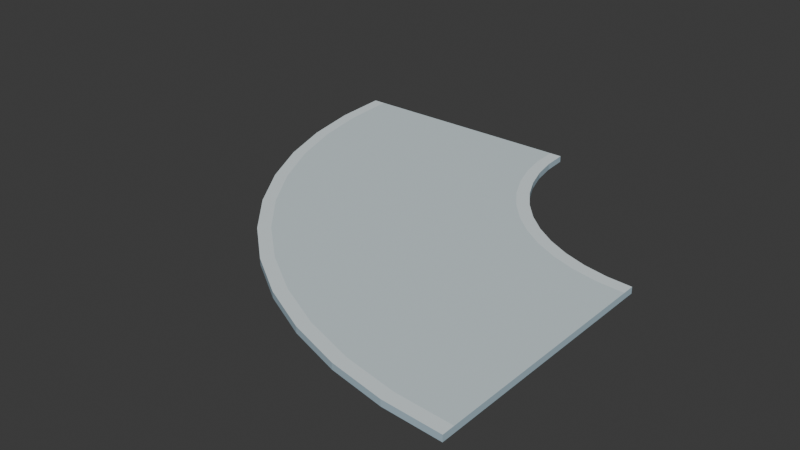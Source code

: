 # Source: campus_walk_bend_v01.blend  (saved by Blender 5.2.44; exported with 4.5.12 LTS)
import bpy
from mathutils import Matrix  # noqa: F401  (used for matrix-valued properties, if any)

bpy.ops.wm.read_factory_settings(use_empty=True)
scene = bpy.context.scene
scene.name = 'Scene'

# ---- collections
col_collection = bpy.data.collections.new('Collection'); scene.collection.children.link(col_collection)

# ---- images (referenced by path relative to the original .blend; pixels are not part of the script)
import os
ASSET_DIR = os.environ.get("B2B_ASSET_DIR", "")  # directory of the original .blend (textures are referenced by path, not embedded)
HERE = os.path.dirname(os.path.abspath(__file__))  # packed textures are extracted next to this script under _unpacked/

def load_image(name, relpath, width, height, colorspace="sRGB"):
    """Load a texture the original file referenced (path relative to the .blend, or extracted next to this script)."""
    p = next((c for c in (os.path.join(HERE, relpath), os.path.join(ASSET_DIR, relpath)) if relpath and os.path.exists(c)), "")
    if p:
        img = bpy.data.images.load(p, check_existing=True)
        img.name = name
    else:  # same state as the original file: an image datablock whose file is absent (Cycles renders it pink)
        img = bpy.data.images.new(name, width, height)
        img.source = "FILE"
        img.filepath = "//" + (relpath or name)
    img.colorspace_settings.name = colorspace
    return img
img_campus_walk_bend_palette = load_image('campus_walk_bend_palette', '_unpacked/palette.3bf101af.png', 16, 4, 'sRGB')

# ---- materials (node trees are filled in below, after node groups)
mat_glacier_palette_004 = bpy.data.materials.new('glacier_palette.004')

# ---- material node trees
mat_glacier_palette_004.use_nodes = True; mat_glacier_palette_004.node_tree.nodes.clear()
_N = mat_glacier_palette_004.node_tree.nodes; _L = mat_glacier_palette_004.node_tree.links
n0 = _N.new('ShaderNodeBsdfPrincipled'); n0.name = 'Principled BSDF'; n0.location = (-200, 100)
n0.inputs[2].default_value = 0.85
n0.inputs[10].default_value = 0.005
n1 = _N.new('ShaderNodeOutputMaterial'); n1.name = 'Material Output'; n1.location = (200, 100)
n2 = _N.new('ShaderNodeTexImage'); n2.name = 'Palette texture'; n2.location = (0, 0)
n2.image = img_campus_walk_bend_palette
n2.extension = 'EXTEND'
n3 = _N.new('ShaderNodeUVMap'); n3.name = 'UV Map'; n3.location = (0, 0)
n3.width = 160
n3.uv_map = 'PaletteUV'
_L.new(n0.outputs[0], n1.inputs[0])
_L.new(n3.outputs[0], n2.inputs[0])
_L.new(n2.outputs[0], n0.inputs[0])
n1.is_active_output = True

# ---- world
world_world = bpy.data.worlds.new('World'); scene.world = world_world
world_world.use_nodes = True; world_world.node_tree.nodes.clear()
_N = world_world.node_tree.nodes; _L = world_world.node_tree.links
n0 = _N.new('ShaderNodeOutputWorld'); n0.name = 'World Output'; n0.location = (200, 100)
n1 = _N.new('ShaderNodeBackground'); n1.name = 'Background'; n1.location = (-200, 100)
n1.inputs[0].default_value = (0.05088, 0.05088, 0.05088, 1.0)
_L.new(n1.outputs[0], n0.inputs[0])
n0.is_active_output = True
world_world.color = (0.05088, 0.05088, 0.05088)
world_world.sun_shadow_jitter_overblur = 0.0

# ---- meshes
me_walkway_003 = bpy.data.meshes.new('Walkway.003')
me_walkway_003.from_pydata([(-1.6, 0.0, 0.0), (-1.44, 0.0, 0.0), (1.44, 0.0, 0.0), (1.6, 0.0, 0.0), (-1.552, -0.7309, 0.0), (-1.393, -0.7101, 0.0), (1.462, -0.3341, 0.0), (1.621, -0.3133, 0.0), (-1.409, -1.449, 0.0), (-1.255, -1.408, 0.0), (1.527, -0.6626, 0.0), (1.682, -0.6212, 0.0), (-1.174, -2.143, 0.0), (-1.026, -2.082, 0.0), (1.635, -0.9797, 0.0), (1.783, -0.9184, 0.0), (-0.8497, -2.8, 0.0), (-0.7112, -2.72, 0.0), (1.783, -1.28, 0.0), (1.922, -1.2, 0.0), (-0.4428, -3.409, 0.0), (-0.3158, -3.312, 0.0), (1.969, -1.558, 0.0), (2.096, -1.461, 0.0), (0.0402, -3.96, 0.0), (0.1533, -3.847, 0.0), (2.19, -1.81, 0.0), (2.303, -1.697, 0.0), (0.5909, -4.443, 0.0), (0.6883, -4.316, 0.0), (2.442, -2.031, 0.0), (2.539, -1.904, 0.0), (1.2, -4.85, 0.0), (1.28, -4.711, 0.0), (2.72, -2.217, 0.0), (2.8, -2.078, 0.0), (1.857, -5.174, 0.0), (1.918, -5.026, 0.0), (3.02, -2.365, 0.0), (3.082, -2.217, 0.0), (2.551, -5.409, 0.0), (2.592, -5.255, 0.0), (3.337, -2.473, 0.0), (3.379, -2.318, 0.0), (3.269, -5.552, 0.0), (3.29, -5.393, 0.0), (3.666, -2.538, 0.0), (3.687, -2.379, 0.0), (4.0, -5.6, 0.0), (4.0, -5.44, 0.0), (4.0, -2.56, 0.0), (4.0, -2.4, 0.0), (-1.6, 0.0, 0.08), (-1.44, 0.0, 0.08), (1.44, 0.0, 0.08), (1.6, 0.0, 0.08), (-1.552, -0.7309, 0.08), (-1.393, -0.7101, 0.08), (1.462, -0.3341, 0.08), (1.621, -0.3133, 0.08), (-1.409, -1.449, 0.08), (-1.255, -1.408, 0.08), (1.527, -0.6626, 0.08), (1.682, -0.6212, 0.08), (-1.174, -2.143, 0.08), (-1.026, -2.082, 0.08), (1.635, -0.9797, 0.08), (1.783, -0.9184, 0.08), (-0.8497, -2.8, 0.08), (-0.7112, -2.72, 0.08), (1.783, -1.28, 0.08), (1.922, -1.2, 0.08), (-0.4428, -3.409, 0.08), (-0.3158, -3.312, 0.08), (1.969, -1.558, 0.08), (2.096, -1.461, 0.08), (0.0402, -3.96, 0.08), (0.1533, -3.847, 0.08), (2.19, -1.81, 0.08), (2.303, -1.697, 0.08), (0.5909, -4.443, 0.08), (0.6883, -4.316, 0.08), (2.442, -2.031, 0.08), (2.539, -1.904, 0.08), (1.2, -4.85, 0.08), (1.28, -4.711, 0.08), (2.72, -2.217, 0.08), (2.8, -2.078, 0.08), (1.857, -5.174, 0.08), (1.918, -5.026, 0.08), (3.02, -2.365, 0.08), (3.082, -2.217, 0.08), (2.551, -5.409, 0.08), (2.592, -5.255, 0.08), (3.337, -2.473, 0.08), (3.379, -2.318, 0.08), (3.269, -5.552, 0.08), (3.29, -5.393, 0.08), (3.666, -2.538, 0.08), (3.687, -2.379, 0.08), (4.0, -5.6, 0.08), (4.0, -5.44, 0.08), (4.0, -2.56, 0.08), (4.0, -2.4, 0.08)], [], [(0, 1, 5, 4), (52, 56, 57, 53), (1, 2, 6, 5), (53, 57, 58, 54), (2, 3, 7, 6), (54, 58, 59, 55), (0, 4, 56, 52), (3, 55, 59, 7), (4, 5, 9, 8), (56, 60, 61, 57), (5, 6, 10, 9), (57, 61, 62, 58), (6, 7, 11, 10), (58, 62, 63, 59), (4, 8, 60, 56), (7, 59, 63, 11), (8, 9, 13, 12), (60, 64, 65, 61), (9, 10, 14, 13), (61, 65, 66, 62), (10, 11, 15, 14), (62, 66, 67, 63), (8, 12, 64, 60), (11, 63, 67, 15), (12, 13, 17, 16), (64, 68, 69, 65), (13, 14, 18, 17), (65, 69, 70, 66), (14, 15, 19, 18), (66, 70, 71, 67), (12, 16, 68, 64), (15, 67, 71, 19), (16, 17, 21, 20), (68, 72, 73, 69), (17, 18, 22, 21), (69, 73, 74, 70), (18, 19, 23, 22), (70, 74, 75, 71), (16, 20, 72, 68), (19, 71, 75, 23), (20, 21, 25, 24), (72, 76, 77, 73), (21, 22, 26, 25), (73, 77, 78, 74), (22, 23, 27, 26), (74, 78, 79, 75), (20, 24, 76, 72), (23, 75, 79, 27), (24, 25, 29, 28), (76, 80, 81, 77), (25, 26, 30, 29), (77, 81, 82, 78), (26, 27, 31, 30), (78, 82, 83, 79), (24, 28, 80, 76), (27, 79, 83, 31), (28, 29, 33, 32), (80, 84, 85, 81), (29, 30, 34, 33), (81, 85, 86, 82), (30, 31, 35, 34), (82, 86, 87, 83), (28, 32, 84, 80), (31, 83, 87, 35), (32, 33, 37, 36), (84, 88, 89, 85), (33, 34, 38, 37), (85, 89, 90, 86), (34, 35, 39, 38), (86, 90, 91, 87), (32, 36, 88, 84), (35, 87, 91, 39), (36, 37, 41, 40), (88, 92, 93, 89), (37, 38, 42, 41), (89, 93, 94, 90), (38, 39, 43, 42), (90, 94, 95, 91), (36, 40, 92, 88), (39, 91, 95, 43), (40, 41, 45, 44), (92, 96, 97, 93), (41, 42, 46, 45), (93, 97, 98, 94), (42, 43, 47, 46), (94, 98, 99, 95), (40, 44, 96, 92), (43, 95, 99, 47), (44, 45, 49, 48), (96, 100, 101, 97), (45, 46, 50, 49), (97, 101, 102, 98), (46, 47, 51, 50), (98, 102, 103, 99), (44, 48, 100, 96), (47, 99, 103, 51), (0, 52, 53, 1), (1, 53, 54, 2), (2, 54, 55, 3), (48, 49, 101, 100), (49, 50, 102, 101), (50, 51, 103, 102)])
_uv = me_walkway_003.uv_layers.new(name='PaletteUV')
_uv.uv.foreach_set('vector', [0.375, 0.5, 0.375, 0.5, 0.375, 0.5, 0.375, 0.5, 0.125, 0.5, 0.125, 0.5, 0.125, 0.5, 0.125, 0.5, 0.375, 0.5, 0.375, 0.5, 0.375, 0.5, 0.375, 0.5, 0.625, 0.5, 0.625, 0.5, 0.625, 0.5, 0.625, 0.5, 0.375, 0.5, 0.375, 0.5, 0.375, 0.5, 0.375, 0.5, 0.125, 0.5, 0.125, 0.5, 0.125, 0.5, 0.125, 0.5, 0.375, 0.5, 0.375, 0.5, 0.375, 0.5, 0.375, 0.5, 0.375, 0.5, 0.375, 0.5, 0.375, 0.5, 0.375, 0.5, 0.375, 0.5, 0.375, 0.5, 0.375, 0.5, 0.375, 0.5, 0.125, 0.5, 0.125, 0.5, 0.125, 0.5, 0.125, 0.5, 0.375, 0.5, 0.375, 0.5, 0.375, 0.5, 0.375, 0.5, 0.625, 0.5, 0.625, 0.5, 0.625, 0.5, 0.625, 0.5, 0.375, 0.5, 0.375, 0.5, 0.375, 0.5, 0.375, 0.5, 0.125, 0.5, 0.125, 0.5, 0.125, 0.5, 0.125, 0.5, 0.375, 0.5, 0.375, 0.5, 0.375, 0.5, 0.375, 0.5, 0.375, 0.5, 0.375, 0.5, 0.375, 0.5, 0.375, 0.5, 0.375, 0.5, 0.375, 0.5, 0.375, 0.5, 0.375, 0.5, 0.125, 0.5, 0.125, 0.5, 0.125, 0.5, 0.125, 0.5, 0.375, 0.5, 0.375, 0.5, 0.375, 0.5, 0.375, 0.5, 0.625, 0.5, 0.625, 0.5, 0.625, 0.5, 0.625, 0.5, 0.375, 0.5, 0.375, 0.5, 0.375, 0.5, 0.375, 0.5, 0.125, 0.5, 0.125, 0.5, 0.125, 0.5, 0.125, 0.5, 0.375, 0.5, 0.375, 0.5, 0.375, 0.5, 0.375, 0.5, 0.375, 0.5, 0.375, 0.5, 0.375, 0.5, 0.375, 0.5, 0.375, 0.5, 0.375, 0.5, 0.375, 0.5, 0.375, 0.5, 0.125, 0.5, 0.125, 0.5, 0.125, 0.5, 0.125, 0.5, 0.375, 0.5, 0.375, 0.5, 0.375, 0.5, 0.375, 0.5, 0.625, 0.5, 0.625, 0.5, 0.625, 0.5, 0.625, 0.5, 0.375, 0.5, 0.375, 0.5, 0.375, 0.5, 0.375, 0.5, 0.125, 0.5, 0.125, 0.5, 0.125, 0.5, 0.125, 0.5, 0.375, 0.5, 0.375, 0.5, 0.375, 0.5, 0.375, 0.5, 0.375, 0.5, 0.375, 0.5, 0.375, 0.5, 0.375, 0.5, 0.375, 0.5, 0.375, 0.5, 0.375, 0.5, 0.375, 0.5, 0.125, 0.5, 0.125, 0.5, 0.125, 0.5, 0.125, 0.5, 0.375, 0.5, 0.375, 0.5, 0.375, 0.5, 0.375, 0.5, 0.625, 0.5, 0.625, 0.5, 0.625, 0.5, 0.625, 0.5, 0.375, 0.5, 0.375, 0.5, 0.375, 0.5, 0.375, 0.5, 0.125, 0.5, 0.125, 0.5, 0.125, 0.5, 0.125, 0.5, 0.375, 0.5, 0.375, 0.5, 0.375, 0.5, 0.375, 0.5, 0.375, 0.5, 0.375, 0.5, 0.375, 0.5, 0.375, 0.5, 0.375, 0.5, 0.375, 0.5, 0.375, 0.5, 0.375, 0.5, 0.125, 0.5, 0.125, 0.5, 0.125, 0.5, 0.125, 0.5, 0.375, 0.5, 0.375, 0.5, 0.375, 0.5, 0.375, 0.5, 0.625, 0.5, 0.625, 0.5, 0.625, 0.5, 0.625, 0.5, 0.375, 0.5, 0.375, 0.5, 0.375, 0.5, 0.375, 0.5, 0.125, 0.5, 0.125, 0.5, 0.125, 0.5, 0.125, 0.5, 0.375, 0.5, 0.375, 0.5, 0.375, 0.5, 0.375, 0.5, 0.375, 0.5, 0.375, 0.5, 0.375, 0.5, 0.375, 0.5, 0.375, 0.5, 0.375, 0.5, 0.375, 0.5, 0.375, 0.5, 0.125, 0.5, 0.125, 0.5, 0.125, 0.5, 0.125, 0.5, 0.375, 0.5, 0.375, 0.5, 0.375, 0.5, 0.375, 0.5, 0.625, 0.5, 0.625, 0.5, 0.625, 0.5, 0.625, 0.5, 0.375, 0.5, 0.375, 0.5, 0.375, 0.5, 0.375, 0.5, 0.125, 0.5, 0.125, 0.5, 0.125, 0.5, 0.125, 0.5, 0.375, 0.5, 0.375, 0.5, 0.375, 0.5, 0.375, 0.5, 0.375, 0.5, 0.375, 0.5, 0.375, 0.5, 0.375, 0.5, 0.375, 0.5, 0.375, 0.5, 0.375, 0.5, 0.375, 0.5, 0.125, 0.5, 0.125, 0.5, 0.125, 0.5, 0.125, 0.5, 0.375, 0.5, 0.375, 0.5, 0.375, 0.5, 0.375, 0.5, 0.625, 0.5, 0.625, 0.5, 0.625, 0.5, 0.625, 0.5, 0.375, 0.5, 0.375, 0.5, 0.375, 0.5, 0.375, 0.5, 0.125, 0.5, 0.125, 0.5, 0.125, 0.5, 0.125, 0.5, 0.375, 0.5, 0.375, 0.5, 0.375, 0.5, 0.375, 0.5, 0.375, 0.5, 0.375, 0.5, 0.375, 0.5, 0.375, 0.5, 0.375, 0.5, 0.375, 0.5, 0.375, 0.5, 0.375, 0.5, 0.125, 0.5, 0.125, 0.5, 0.125, 0.5, 0.125, 0.5, 0.375, 0.5, 0.375, 0.5, 0.375, 0.5, 0.375, 0.5, 0.625, 0.5, 0.625, 0.5, 0.625, 0.5, 0.625, 0.5, 0.375, 0.5, 0.375, 0.5, 0.375, 0.5, 0.375, 0.5, 0.125, 0.5, 0.125, 0.5, 0.125, 0.5, 0.125, 0.5, 0.375, 0.5, 0.375, 0.5, 0.375, 0.5, 0.375, 0.5, 0.375, 0.5, 0.375, 0.5, 0.375, 0.5, 0.375, 0.5, 0.375, 0.5, 0.375, 0.5, 0.375, 0.5, 0.375, 0.5, 0.125, 0.5, 0.125, 0.5, 0.125, 0.5, 0.125, 0.5, 0.375, 0.5, 0.375, 0.5, 0.375, 0.5, 0.375, 0.5, 0.625, 0.5, 0.625, 0.5, 0.625, 0.5, 0.625, 0.5, 0.375, 0.5, 0.375, 0.5, 0.375, 0.5, 0.375, 0.5, 0.125, 0.5, 0.125, 0.5, 0.125, 0.5, 0.125, 0.5, 0.375, 0.5, 0.375, 0.5, 0.375, 0.5, 0.375, 0.5, 0.375, 0.5, 0.375, 0.5, 0.375, 0.5, 0.375, 0.5, 0.375, 0.5, 0.375, 0.5, 0.375, 0.5, 0.375, 0.5, 0.125, 0.5, 0.125, 0.5, 0.125, 0.5, 0.125, 0.5, 0.375, 0.5, 0.375, 0.5, 0.375, 0.5, 0.375, 0.5, 0.625, 0.5, 0.625, 0.5, 0.625, 0.5, 0.625, 0.5, 0.375, 0.5, 0.375, 0.5, 0.375, 0.5, 0.375, 0.5, 0.125, 0.5, 0.125, 0.5, 0.125, 0.5, 0.125, 0.5, 0.375, 0.5, 0.375, 0.5, 0.375, 0.5, 0.375, 0.5, 0.375, 0.5, 0.375, 0.5, 0.375, 0.5, 0.375, 0.5, 0.375, 0.5, 0.375, 0.5, 0.375, 0.5, 0.375, 0.5, 0.125, 0.5, 0.125, 0.5, 0.125, 0.5, 0.125, 0.5, 0.375, 0.5, 0.375, 0.5, 0.375, 0.5, 0.375, 0.5, 0.625, 0.5, 0.625, 0.5, 0.625, 0.5, 0.625, 0.5, 0.375, 0.5, 0.375, 0.5, 0.375, 0.5, 0.375, 0.5, 0.125, 0.5, 0.125, 0.5, 0.125, 0.5, 0.125, 0.5, 0.375, 0.5, 0.375, 0.5, 0.375, 0.5, 0.375, 0.5, 0.375, 0.5, 0.375, 0.5, 0.375, 0.5, 0.375, 0.5, 0.375, 0.5, 0.375, 0.5, 0.375, 0.5, 0.375, 0.5, 0.375, 0.5, 0.375, 0.5, 0.375, 0.5, 0.375, 0.5, 0.375, 0.5, 0.375, 0.5, 0.375, 0.5, 0.375, 0.5, 0.375, 0.5, 0.375, 0.5, 0.375, 0.5, 0.375, 0.5, 0.375, 0.5, 0.375, 0.5, 0.375, 0.5, 0.375, 0.5, 0.375, 0.5, 0.375, 0.5, 0.375, 0.5, 0.375, 0.5])
me_walkway_003.materials.append(mat_glacier_palette_004)
me_walkway_003.update()

# ---- objects
ob_root = bpy.data.objects.new('root', None)
ob_campus_walk_bend = bpy.data.objects.new('campus_walk_bend', me_walkway_003)
ob_anchor_start = bpy.data.objects.new('anchor_start', None)
ob_anchor_end = bpy.data.objects.new('anchor_end', None)

# ---- transforms, parenting, visibility, modifiers, constraints
ob_root.location = (0.0, 0.0, 0.0)
ob_campus_walk_bend.parent = ob_root
ob_campus_walk_bend.location = (0.0, 0.0, 0.0)
ob_anchor_start.parent = ob_root
ob_anchor_start.location = (0.0, 0.0, 0.08)
ob_anchor_end.parent = ob_root
ob_anchor_end.location = (4.0, -4.0, 0.08)

# ---- collection membership
scene.collection.objects.link(ob_root)
scene.collection.objects.link(ob_campus_walk_bend)
scene.collection.objects.link(ob_anchor_start)
scene.collection.objects.link(ob_anchor_end)

# ---- scene / render settings (as saved in the file)
scene.frame_start = 1; scene.frame_end = 250; scene.frame_set(0)
scene.render.engine = 'BLENDER_EEVEE_NEXT'
scene.render.bake_bias = 0.0
scene.render.bake_samples = 0
scene.render.compositor_device = 'GPU'
scene.eevee.use_volume_custom_range = False
scene.eevee.fast_gi_thickness_near = 0.1
scene.eevee.fast_gi_thickness_far = 0.0
scene.eevee.ray_tracing_options.screen_trace_thickness = 0.1
bpy.context.view_layer.update()

# ---- added for rendering (the .blend has no active camera and no usable light): camera, sun
cam_auto = bpy.data.cameras.new('AutoCamera')
cam_auto.lens = 50.0
cam_auto.sensor_width = 36.0
cam_auto.clip_end = 1000.0
ob_auto_camera = bpy.data.objects.new('AutoCamera', cam_auto)
scene.collection.objects.link(ob_auto_camera)
ob_auto_camera.location = (8.52778, -11.5933, 5.90222)
ob_auto_camera.rotation_euler = (1.09748, -7.21219e-08, 0.694738)
scene.camera = ob_auto_camera
light_auto_sun = bpy.data.lights.new('AutoSun', 'SUN')
light_auto_sun.energy = 3.0
light_auto_sun.angle = 0.0523599
ob_auto_sun = bpy.data.objects.new('AutoSun', light_auto_sun)
scene.collection.objects.link(ob_auto_sun)
ob_auto_sun.rotation_euler = (0.872665, 0.174533, 0.523599)
bpy.context.view_layer.update()
